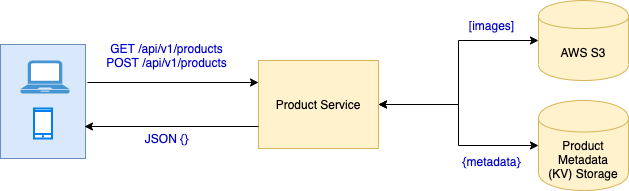

The diagram above was exported from draw.io. Its source (the exported page's mxGraphModel, read from the mxfile embedded in the PNG):
<mxGraphModel dx="841" dy="748" grid="0" gridSize="10" guides="1" tooltips="1" connect="1" arrows="1" fold="1" page="1" pageScale="1" pageWidth="827" pageHeight="1169" math="0" shadow="0">
  <root>
    <mxCell id="0" />
    <mxCell id="1" parent="0" />
    <mxCell id="-Ni9B0DIxcdLFvJUzyOn-13" value="" style="rounded=0;whiteSpace=wrap;html=1;fillColor=#dae8fc;strokeColor=#6c8ebf;" vertex="1" parent="1">
      <mxGeometry x="72" y="394" width="85" height="114" as="geometry" />
    </mxCell>
    <mxCell id="-Ni9B0DIxcdLFvJUzyOn-10" value="" style="edgeStyle=orthogonalEdgeStyle;rounded=0;orthogonalLoop=1;jettySize=auto;html=1;fontColor=#0000CC;startArrow=classic;startFill=1;" edge="1" parent="1" source="-Ni9B0DIxcdLFvJUzyOn-1" target="-Ni9B0DIxcdLFvJUzyOn-9">
      <mxGeometry relative="1" as="geometry" />
    </mxCell>
    <mxCell id="-Ni9B0DIxcdLFvJUzyOn-12" value="" style="edgeStyle=orthogonalEdgeStyle;rounded=0;orthogonalLoop=1;jettySize=auto;html=1;fontColor=#0000CC;startArrow=classic;startFill=1;" edge="1" parent="1" source="-Ni9B0DIxcdLFvJUzyOn-1" target="-Ni9B0DIxcdLFvJUzyOn-11">
      <mxGeometry relative="1" as="geometry" />
    </mxCell>
    <mxCell id="-Ni9B0DIxcdLFvJUzyOn-1" value="Product Service" style="rounded=0;whiteSpace=wrap;html=1;fillColor=#fff2cc;strokeColor=#d6b656;" vertex="1" parent="1">
      <mxGeometry x="330" y="410" width="120" height="88" as="geometry" />
    </mxCell>
    <mxCell id="-Ni9B0DIxcdLFvJUzyOn-3" value="" style="html=1;verticalLabelPosition=bottom;align=center;labelBackgroundColor=#ffffff;verticalAlign=top;strokeWidth=2;strokeColor=#0080F0;shadow=0;dashed=0;shape=mxgraph.ios7.icons.smartphone;" vertex="1" parent="1">
      <mxGeometry x="105.5" y="458" width="18" height="30" as="geometry" />
    </mxCell>
    <mxCell id="-Ni9B0DIxcdLFvJUzyOn-4" value="" style="pointerEvents=1;shadow=0;dashed=0;html=1;strokeColor=none;fillColor=#4495D1;labelPosition=center;verticalLabelPosition=bottom;verticalAlign=top;align=center;outlineConnect=0;shape=mxgraph.veeam.laptop;" vertex="1" parent="1">
      <mxGeometry x="92" y="410" width="49" height="33" as="geometry" />
    </mxCell>
    <mxCell id="-Ni9B0DIxcdLFvJUzyOn-5" value="" style="endArrow=none;html=1;entryX=0;entryY=0.75;entryDx=0;entryDy=0;startArrow=classic;startFill=1;endFill=0;" edge="1" parent="1" target="-Ni9B0DIxcdLFvJUzyOn-1">
      <mxGeometry width="50" height="50" relative="1" as="geometry">
        <mxPoint x="156" y="476" as="sourcePoint" />
        <mxPoint x="300" y="440" as="targetPoint" />
      </mxGeometry>
    </mxCell>
    <mxCell id="-Ni9B0DIxcdLFvJUzyOn-6" value="" style="endArrow=classic;html=1;entryX=0;entryY=0.25;entryDx=0;entryDy=0;startArrow=none;startFill=0;" edge="1" parent="1" target="-Ni9B0DIxcdLFvJUzyOn-1">
      <mxGeometry width="50" height="50" relative="1" as="geometry">
        <mxPoint x="159" y="432" as="sourcePoint" />
        <mxPoint x="325.85" y="370" as="targetPoint" />
      </mxGeometry>
    </mxCell>
    <mxCell id="-Ni9B0DIxcdLFvJUzyOn-7" value="GET /api/v1/products&lt;br&gt;POST /api/v1/products" style="text;html=1;align=center;verticalAlign=middle;resizable=0;points=[];autosize=1;fontColor=#0000CC;" vertex="1" parent="1">
      <mxGeometry x="168.4" y="390" width="140" height="30" as="geometry" />
    </mxCell>
    <mxCell id="-Ni9B0DIxcdLFvJUzyOn-8" value="JSON {}" style="text;html=1;align=center;verticalAlign=middle;resizable=0;points=[];autosize=1;strokeColor=none;fontColor=#0000CC;" vertex="1" parent="1">
      <mxGeometry x="208.4" y="478" width="60" height="20" as="geometry" />
    </mxCell>
    <mxCell id="-Ni9B0DIxcdLFvJUzyOn-9" value="AWS S3" style="shape=cylinder;whiteSpace=wrap;html=1;boundedLbl=1;backgroundOutline=1;rounded=0;strokeColor=#d6b656;fillColor=#fff2cc;" vertex="1" parent="1">
      <mxGeometry x="610" y="350" width="90" height="80" as="geometry" />
    </mxCell>
    <mxCell id="-Ni9B0DIxcdLFvJUzyOn-11" value="Product Metadata&lt;br&gt;(KV) Storage&lt;br&gt;" style="shape=cylinder;whiteSpace=wrap;html=1;boundedLbl=1;backgroundOutline=1;rounded=0;strokeColor=#d6b656;fillColor=#fff2cc;" vertex="1" parent="1">
      <mxGeometry x="610" y="450" width="90" height="90" as="geometry" />
    </mxCell>
    <mxCell id="-Ni9B0DIxcdLFvJUzyOn-14" value="[images]" style="text;html=1;align=center;verticalAlign=middle;resizable=0;points=[];autosize=1;strokeColor=none;fontColor=#0000CC;" vertex="1" parent="1">
      <mxGeometry x="535" y="366" width="55" height="18" as="geometry" />
    </mxCell>
    <mxCell id="-Ni9B0DIxcdLFvJUzyOn-15" value="{metadata}" style="text;html=1;align=center;verticalAlign=middle;resizable=0;points=[];autosize=1;strokeColor=none;fontColor=#0000CC;" vertex="1" parent="1">
      <mxGeometry x="528.5" y="502" width="68" height="18" as="geometry" />
    </mxCell>
  </root>
</mxGraphModel>